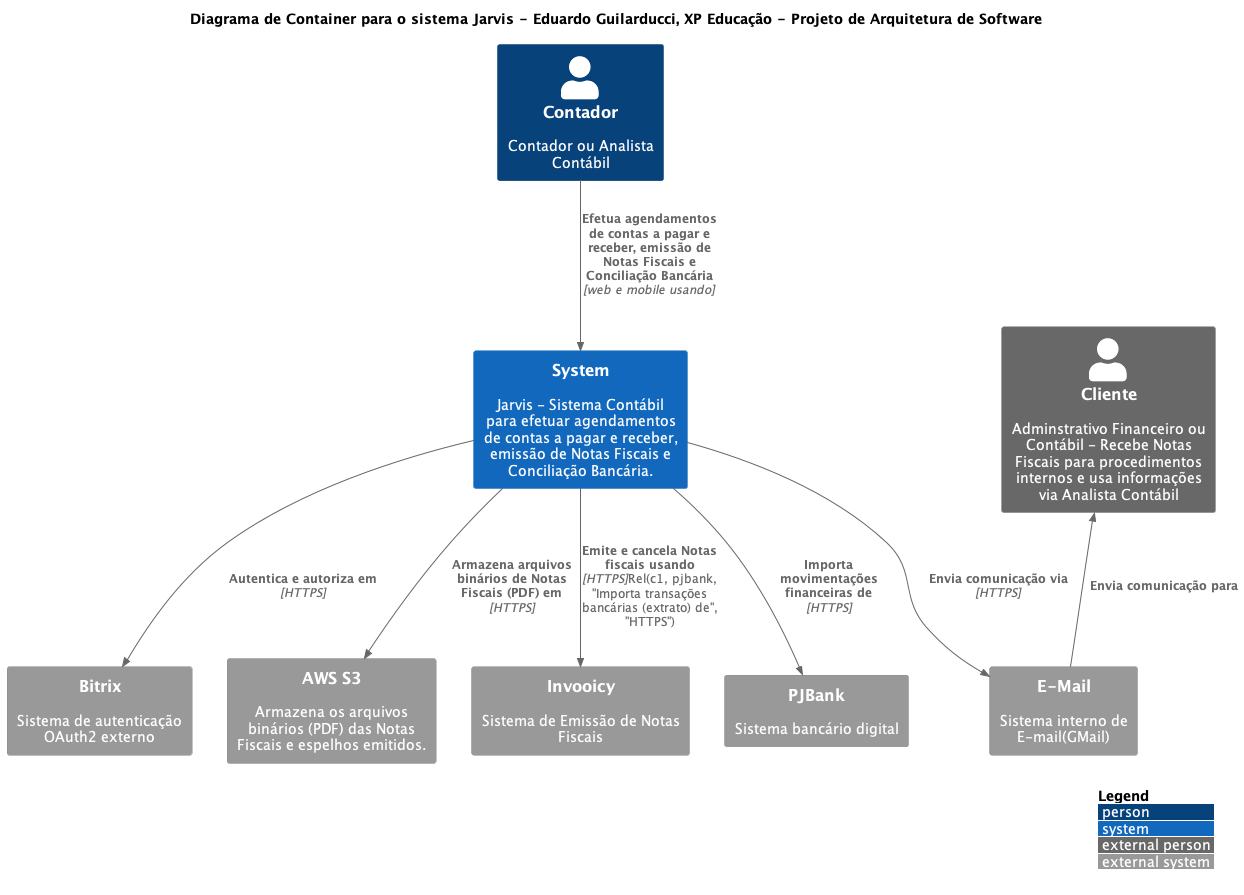

The diagram above was rendered by PlantUML. Its source (embedded in the PNG):
@startuml Jarvis - Eduardo Guilarducci, XP Educação - Projeto de Arquitetura de Software
!include https://raw.githubusercontent.com/plantuml-stdlib/C4-PlantUML/master/C4_Context.puml
' uncomment the following line and comment the first to use locally
' !include C4_Context.puml



 LAYOUT_TOP_DOWN()
' LAYOUT_AS_SKETCH()
LAYOUT_WITH_LEGEND()

title Diagrama de Container para o sistema Jarvis - Eduardo Guilarducci, XP Educação - Projeto de Arquitetura de Software

Person(contador, Contador, "Contador ou Analista Contábil")
Person_Ext(cliente, Cliente, "Adminstrativo Financeiro ou Contábil - Recebe Notas Fiscais para procedimentos internos e usa informações via Analista Contábil")

System_Ext(bitrix, "Bitrix","Sistema de autenticação OAuth2 externo")
System_Ext(migrate, "Invooicy","Sistema de Emissão de Notas Fiscais")
System_Ext(pjbank, "PJBank","Sistema bancário digital")

System(c1, "System","Jarvis - Sistema Contábil para efetuar agendamentos de contas a pagar e receber, emissão de Notas Fiscais e Conciliação Bancária.") 


System_Ext(email, "E-Mail", "Sistema interno de E-mail(GMail)")
System_Ext(s3,"AWS S3", "Armazena os arquivos binários (PDF) das Notas Fiscais e espelhos emitidos.")



' Rel(web_app, bitrix, "Autentica / Autoriza via ", "async, OAuth2")
' Rel(mobile_app, bitrix, "Autentica / Autoriza via ", "async, OAuth2")

Rel(contador, c1, "Efetua agendamentos de contas a pagar e receber, emissão de Notas Fiscais e Conciliação Bancária", "web e mobile usando")
Rel(c1, bitrix, "Autentica e autoriza em", "HTTPS")
Rel(c1, migrate, "Emite e cancela Notas fiscais usando", "HTTPS")Rel(c1, pjbank, "Importa transações bancárias (extrato) de", "HTTPS")
Rel(c1, email, "Envia comunicação via", "HTTPS")
Rel(c1, s3, "Armazena arquivos binários de Notas Fiscais (PDF) em", "HTTPS")
Rel(c1, pjbank, "Importa movimentações financeiras de", "HTTPS")


Rel_Back(cliente, email, "Envia comunicação para")

@enduml